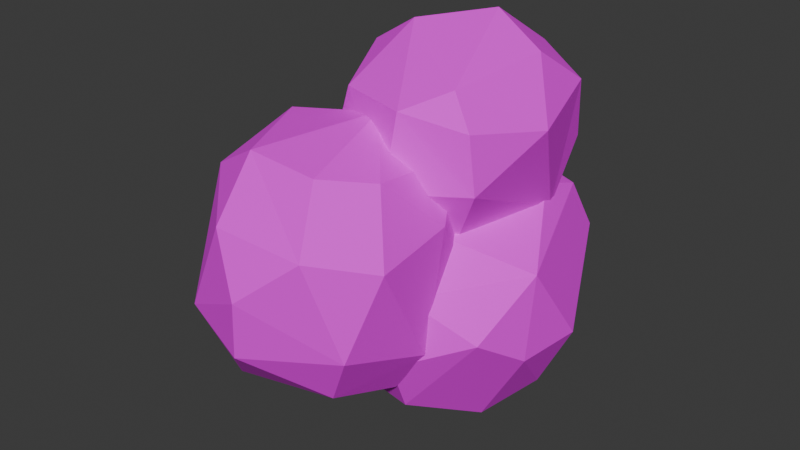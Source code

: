 # Source: shroom4.blend  (saved by Blender 4.3.34; exported with 4.5.12 LTS)
import bpy
from mathutils import Matrix  # noqa: F401  (used for matrix-valued properties, if any)

bpy.ops.wm.read_factory_settings(use_empty=True)
scene = bpy.context.scene
scene.name = 'Scene'

# ---- collections
col_collection = bpy.data.collections.new('Collection'); scene.collection.children.link(col_collection)

# ---- images (referenced by path relative to the original .blend; pixels are not part of the script)
import os
ASSET_DIR = os.environ.get("B2B_ASSET_DIR", "")  # directory of the original .blend (textures are referenced by path, not embedded)
HERE = os.path.dirname(os.path.abspath(__file__))  # packed textures are extracted next to this script under _unpacked/

def load_image(name, relpath, width, height, colorspace="sRGB"):
    """Load a texture the original file referenced (path relative to the .blend, or extracted next to this script)."""
    p = next((c for c in (os.path.join(HERE, relpath), os.path.join(ASSET_DIR, relpath)) if relpath and os.path.exists(c)), "")
    if p:
        img = bpy.data.images.load(p, check_existing=True)
        img.name = name
    else:  # same state as the original file: an image datablock whose file is absent (Cycles renders it pink)
        img = bpy.data.images.new(name, width, height)
        img.source = "FILE"
        img.filepath = "//" + (relpath or name)
    img.colorspace_settings.name = colorspace
    return img
img_shroom_emissive4 = load_image('shroom_emissive4', 'shroom_emissive4.png', 1024, 1024, 'sRGB')

# ---- materials (node trees are filled in below, after node groups)
mat_material = bpy.data.materials.new('Material')

# ---- material node trees
mat_material.use_nodes = True; mat_material.node_tree.nodes.clear()
_N = mat_material.node_tree.nodes; _L = mat_material.node_tree.links
n0 = _N.new('ShaderNodeBsdfPrincipled'); n0.name = 'Principled BSDF'; n0.location = (10, 300)
n0.inputs[2].default_value = 0.8
n1 = _N.new('ShaderNodeOutputMaterial'); n1.name = 'Material Output'; n1.location = (300, 300)
n2 = _N.new('ShaderNodeTexImage'); n2.name = 'Image Texture'; n2.location = (-336, 230)
n2.image = img_shroom_emissive4
_L.new(n0.outputs[0], n1.inputs[0])
_L.new(n2.outputs[0], n0.inputs[0])
n1.is_active_output = True

# ---- world
world_world = bpy.data.worlds.new('World'); scene.world = world_world
world_world.use_nodes = True; world_world.node_tree.nodes.clear()
_N = world_world.node_tree.nodes; _L = world_world.node_tree.links
n0 = _N.new('ShaderNodeOutputWorld'); n0.name = 'World Output'; n0.location = (300, 300)
n1 = _N.new('ShaderNodeBackground'); n1.name = 'Background'; n1.location = (10, 300)
n1.inputs[0].default_value = (0.05088, 0.05088, 0.05088, 1.0)
_L.new(n1.outputs[0], n0.inputs[0])
n0.is_active_output = True
world_world.color = (0.05088, 0.05088, 0.05088)
world_world.sun_shadow_jitter_overblur = 0.0

# ---- meshes
me_cube_002 = bpy.data.meshes.new('Cube.002')
me_cube_002.from_pydata([(-0.03206, 0.04854, 0.0108), (0.04835, -3.768e-05, -0.1044), (0.05059, 0.08129, -0.07576), (-0.03666, -0.002521, 0.0001061), (0.03536, -0.05073, -0.01309), (0.07672, 0.002978, -0.007774), (0.04806, 0.05254, 0.01755), (-0.04418, 0.07029, -0.01843), (0.0474, 0.08259, 0.006874), (0.05144, 0.09815, -0.02354), (0.002526, 0.09912, -0.06944), (-0.04457, 0.02231, -0.08703), (-0.03819, 0.07603, -0.06694), (0.06214, 0.03399, -0.09455), (0.001315, -0.006075, -0.1125), (-0.044, -0.02585, -0.04746), (-0.02647, -0.03202, -0.08475), (0.06747, -0.03369, -0.03627), (-0.01925, -0.03209, -0.005448), (-0.006272, 0.02267, 0.02645), (0.03524, -0.02288, 0.0112), (0.007274, 0.08365, 0.01831), (-0.01322, 0.1034, -0.0311), (0.01452, 0.1094, -0.02375), (-0.01585, 0.05972, -0.0988), (0.02804, 0.06081, -0.1049), (0.0268, -0.0406, -0.08642), (0.03085, -0.05718, -0.052), (0.002116, -0.05594, -0.03608), (-0.05562, 0.02154, -0.0294), (0.08031, 0.03772, -0.05684), (0.07647, -0.003348, -0.05652), (-0.05936, -0.07023, -0.06455), (-0.05046, 0.0172, -0.01687), (0.02153, 0.0009504, -0.05571), (-0.05994, -0.02965, 0.05914), (-0.06261, -0.07906, 0.04317), (-0.02745, -0.09012, 0.06332), (0.01451, -0.09117, 0.06068), (0.03283, -0.06625, 0.05495), (0.02487, 0.0006874, 0.04405), (-0.03069, 0.01774, 0.04018), (-0.0665, 0.005934, 0.0259), (0.03518, -0.0003041, -0.02071), (-0.07005, -0.03803, -0.05438), (0.02859, -0.05053, -0.06858), (0.02308, -0.09202, -0.05535), (-0.02984, -0.1037, -0.05619), (-0.0518, -0.1126, -0.02035), (-0.07764, -0.07958, -0.02285), (0.03866, -0.09992, -0.02519), (-0.003063, -0.02562, 0.06929), (0.01241, 0.0231, 0.01091), (-0.01559, 0.02819, -0.02039), (-0.02759, 0.002862, -0.06325), (-8.477e-05, -0.01532, -0.07388), (-0.01752, -0.06002, -0.07925), (-0.01082, -0.1241, -0.02971), (-0.005318, -0.1276, 0.004234), (-0.02609, -0.1159, 0.03291), (0.02551, -0.1135, 0.0298), (-0.08243, -0.02573, 0.02598), (-0.0866, -0.0293, -0.01297), (0.04545, -0.04751, -0.04309), (0.04498, -0.03259, 0.02359), (0.04964, -0.08357, 0.01995), (-0.02498, -0.02361, 0.07748), (-0.04007, 0.01597, 0.08963), (0.02138, -0.04081, 0.07984), (0.04227, -0.02361, 0.09051), (0.05106, 0.03466, 0.09669), (-0.02973, 0.05922, 0.09018), (-0.03409, 0.07776, 0.05652), (0.05026, 0.07846, 0.03792), (0.01046, 0.06228, -0.01439), (-0.05936, 0.02438, -0.002889), (-0.05169, 0.05281, -0.002389), (0.03451, -0.01017, 0.0002875), (-0.003638, -0.01236, -0.01115), (-0.03007, -0.01498, -0.00317), (-0.04297, -0.02119, 0.02445), (0.0567, -0.02511, 0.03966), (0.05374, -0.02679, 0.07194), (-0.01176, 0.01277, 0.107), (0.01913, 0.04295, 0.1114), (0.02192, 0.08373, 0.0851), (-0.02089, 0.08659, 0.02907), (0.02336, 0.09129, 0.02817), (0.02746, 0.04031, -0.01598), (-0.007696, 0.02048, -0.02289), (0.0161, -0.04525, 0.03692), (-0.05855, 0.05179, 0.04546), (-0.06383, 0.01474, 0.04706), (0.05243, 0.05145, 0.005826), (0.05545, 0.06864, 0.07398), (0.06776, 0.01924, 0.06344)], [], [(19, 6, 21), (19, 0, 3), (21, 23, 22), (0, 21, 7), (7, 22, 12), (25, 14, 24), (25, 1, 14), (10, 25, 24), (2, 25, 10), (25, 13, 1), (14, 16, 11), (12, 24, 11), (27, 28, 16), (28, 4, 18), (28, 18, 15), (29, 11, 15), (15, 18, 3), (6, 5, 8), (31, 1, 13), (30, 13, 2), (37, 51, 35), (38, 51, 37), (38, 39, 51), (51, 40, 41), (51, 41, 35), (52, 53, 41), (43, 34, 52), (34, 54, 53), (53, 54, 33), (33, 54, 44), (34, 55, 54), (34, 45, 55), (56, 46, 47), (56, 47, 32), (58, 59, 48), (46, 57, 47), (42, 61, 35), (33, 62, 42), (65, 50, 63), (63, 45, 34), (83, 84, 71), (66, 83, 67), (68, 69, 83), (69, 70, 84), (83, 71, 67), (85, 87, 86), (71, 85, 72), (74, 88, 89), (89, 78, 79), (93, 88, 74), (89, 79, 75), (90, 80, 79), (77, 90, 78), (75, 79, 80), (92, 80, 66), (92, 66, 67), (95, 81, 93), (70, 95, 94), (18, 20, 19), (19, 20, 6), (18, 4, 20), (4, 5, 20), (20, 5, 6), (19, 21, 0), (3, 18, 19), (10, 23, 9, 2), (21, 6, 8), (9, 23, 21, 8), (17, 27, 26, 1), (22, 23, 10), (12, 22, 10), (7, 21, 22), (12, 10, 24), (2, 13, 25), (24, 14, 11), (26, 27, 16), (14, 26, 16), (14, 1, 26), (29, 7, 12, 11), (27, 17, 4), (28, 27, 4), (16, 28, 15), (29, 3, 0, 7), (15, 11, 16), (29, 15, 3), (31, 30, 5, 17), (5, 30, 9, 8), (2, 9, 30), (56, 32, 54, 55), (5, 4, 17), (31, 17, 1), (30, 31, 13), (51, 39, 40), (35, 41, 42), (36, 37, 35), (41, 53, 33), (52, 34, 53), (40, 52, 41), (40, 43, 52), (41, 33, 42), (48, 49, 32, 47), (55, 45, 56), (45, 46, 56), (54, 32, 44), (57, 58, 48), (58, 60, 59), (58, 57, 50, 60), (47, 57, 48), (46, 50, 57), (37, 59, 60, 38), (49, 36, 61, 62), (59, 37, 36), (48, 59, 36), (49, 62, 44, 32), (42, 62, 61), (33, 44, 62), (39, 65, 64, 40), (49, 48, 36), (35, 61, 36), (64, 65, 63), (34, 43, 63), (43, 64, 63), (43, 40, 64), (38, 60, 65, 39), (46, 45, 63, 50), (65, 60, 50), (94, 85, 84, 70), (83, 69, 84), (66, 68, 83), (73, 87, 85, 94), (84, 85, 71), (72, 85, 86), (93, 74, 87, 73), (74, 76, 86, 87), (77, 78, 89, 88), (89, 75, 76, 74), (88, 93, 77), (66, 80, 90, 68), (68, 90, 81, 82), (78, 90, 79), (77, 81, 90), (92, 91, 76, 75), (68, 82, 69), (91, 72, 86, 76), (92, 75, 80), (71, 72, 91), (92, 67, 71, 91), (69, 82, 95, 70), (93, 94, 95), (95, 82, 81), (73, 94, 93), (93, 81, 77)])
_uv = me_cube_002.uv_layers.new(name='UVMap')
_uv.uv.foreach_set('vector', [0.3759, 0.7254, 0.4676, 0.6845, 0.4963, 0.7687, 0.6543, 0.1959, 0.6059, 0.2536, 0.5755, 0.1774, 0.6535, 0.3349, 0.5781, 0.4043, 0.5507, 0.3647, 0.6059, 0.2536, 0.6535, 0.3349, 0.5564, 0.2923, 0.5564, 0.2923, 0.5507, 0.3647, 0.479, 0.3151, 0.641, 0.5446, 0.6132, 0.4167, 0.7087, 0.5263, 0.641, 0.5446, 0.5576, 0.4733, 0.6132, 0.4167, 0.6829, 0.6449, 0.641, 0.5446, 0.7087, 0.5263, 0.6081, 0.6039, 0.641, 0.5446, 0.6829, 0.6449, 0.641, 0.5446, 0.5717, 0.5322, 0.5576, 0.4733, 0.3596, 0.1632, 0.4356, 0.1403, 0.4399, 0.2321, 0.479, 0.3151, 0.4025, 0.3068, 0.4399, 0.2321, 0.475, 0.02755, 0.5104, 0.07056, 0.4356, 0.1403, 0.5104, 0.07056, 0.5669, 0.02755, 0.5636, 0.1217, 0.5104, 0.07056, 0.5636, 0.1217, 0.4971, 0.1551, 0.5297, 0.2232, 0.4399, 0.2321, 0.4971, 0.1551, 0.4971, 0.1551, 0.5636, 0.1217, 0.5755, 0.1774, 0.4676, 0.6845, 0.4402, 0.5879, 0.5154, 0.7037, 0.4882, 0.5308, 0.5576, 0.4733, 0.5717, 0.5322, 0.5294, 0.5763, 0.5717, 0.5322, 0.6081, 0.6039, 0.7742, 0.09624, 0.8778, 0.02755, 0.88, 0.1216, 0.7351, 0.04119, 0.8778, 0.02755, 0.7742, 0.09624, 0.007779, 0.2649, 0.06319, 0.2753, 0.1029, 0.38, 0.1029, 0.38, 0.1621, 0.3337, 0.2361, 0.4078, 0.8778, 0.02755, 0.9799, 0.1113, 0.88, 0.1216, 0.2289, 0.3208, 0.298, 0.3022, 0.2361, 0.4078, 0.2196, 0.2544, 0.2651, 0.2209, 0.2289, 0.3208, 0.2651, 0.2209, 0.3472, 0.2064, 0.298, 0.3022, 0.298, 0.3022, 0.3472, 0.2064, 0.3472, 0.3353, 0.9821, 0.2495, 0.9603, 0.3517, 0.8679, 0.3066, 0.2651, 0.2209, 0.2887, 0.1807, 0.3472, 0.2064, 0.2651, 0.2209, 0.2237, 0.1531, 0.2887, 0.1807, 0.2695, 0.09681, 0.174, 0.1076, 0.2102, 0.02755, 0.2695, 0.09681, 0.2102, 0.02755, 0.3139, 0.0373, 0.6695, 0.1698, 0.7241, 0.1413, 0.7355, 0.2417, 0.174, 0.1076, 0.1189, 0.04436, 0.2102, 0.02755, 0.9393, 0.1722, 0.8862, 0.1811, 0.88, 0.1216, 0.9821, 0.2495, 0.8831, 0.2388, 0.9393, 0.1722, 0.08263, 0.2057, 0.123, 0.1348, 0.1904, 0.1822, 0.1904, 0.1822, 0.2237, 0.1531, 0.2651, 0.2209, 0.8646, 0.7114, 0.775, 0.7114, 0.8188, 0.6366, 0.9655, 0.6754, 0.8646, 0.7114, 0.8884, 0.6581, 0.1819, 0.6888, 0.2137, 0.6555, 0.2896, 0.7198, 0.2137, 0.6555, 0.2703, 0.5853, 0.3234, 0.6163, 0.8646, 0.7114, 0.8188, 0.6366, 0.8884, 0.6581, 0.7211, 0.6283, 0.724, 0.5102, 0.791, 0.5286, 0.8188, 0.6366, 0.7211, 0.6283, 0.8093, 0.5768, 0.07329, 0.4495, 0.08019, 0.5014, 0.007779, 0.5466, 0.007779, 0.5466, 0.03525, 0.6159, 0.007779, 0.6635, 0.1378, 0.4955, 0.08019, 0.5014, 0.07329, 0.4495, 0.9043, 0.4167, 0.9852, 0.4841, 0.916, 0.5074, 0.115, 0.6709, 0.03936, 0.7301, 0.007779, 0.6635, 0.08846, 0.5869, 0.115, 0.6709, 0.03525, 0.6159, 0.916, 0.5074, 0.9852, 0.4841, 0.9922, 0.5575, 0.9182, 0.5851, 0.9922, 0.5575, 0.9655, 0.6754, 0.9182, 0.5851, 0.9655, 0.6754, 0.8884, 0.6581, 0.2094, 0.5733, 0.1498, 0.6162, 0.1378, 0.4955, 0.2703, 0.5853, 0.2094, 0.5733, 0.2554, 0.5149, 0.5636, 0.1217, 0.6339, 0.06531, 0.6543, 0.1959, 0.3759, 0.7254, 0.3596, 0.6008, 0.4676, 0.6845, 0.5636, 0.1217, 0.5669, 0.02755, 0.6339, 0.06531, 0.3596, 0.5152, 0.4402, 0.5879, 0.3596, 0.6008, 0.3596, 0.6008, 0.4402, 0.5879, 0.4676, 0.6845, 0.6543, 0.1959, 0.6535, 0.3349, 0.6059, 0.2536, 0.5755, 0.1774, 0.5636, 0.1217, 0.6543, 0.1959, 0.6829, 0.6449, 0.6074, 0.728, 0.5677, 0.6817, 0.6081, 0.6039, 0.4963, 0.7687, 0.4676, 0.6845, 0.5154, 0.7037, 0.5677, 0.6817, 0.6074, 0.728, 0.4963, 0.7687, 0.5154, 0.7037, 0.4318, 0.5115, 0.4182, 0.4405, 0.4969, 0.4167, 0.5576, 0.4733, 0.5507, 0.3647, 0.5781, 0.4043, 0.4786, 0.3934, 0.479, 0.3151, 0.5507, 0.3647, 0.4786, 0.3934, 0.5564, 0.2923, 0.6535, 0.3349, 0.5507, 0.3647, 0.479, 0.3151, 0.4786, 0.3934, 0.4025, 0.3068, 0.6081, 0.6039, 0.5717, 0.5322, 0.641, 0.5446, 0.4025, 0.3068, 0.3596, 0.1632, 0.4399, 0.2321, 0.4044, 0.06146, 0.475, 0.02755, 0.4356, 0.1403, 0.3596, 0.1632, 0.4044, 0.06146, 0.4356, 0.1403, 0.6132, 0.4167, 0.5576, 0.4733, 0.4969, 0.4167, 0.5297, 0.2232, 0.5564, 0.2923, 0.479, 0.3151, 0.4399, 0.2321, 0.4182, 0.4405, 0.4318, 0.5115, 0.3596, 0.5152, 0.5104, 0.07056, 0.475, 0.02755, 0.5669, 0.02755, 0.4356, 0.1403, 0.5104, 0.07056, 0.4971, 0.1551, 0.5297, 0.2232, 0.5755, 0.1774, 0.6059, 0.2536, 0.5564, 0.2923, 0.4971, 0.1551, 0.4399, 0.2321, 0.4356, 0.1403, 0.5297, 0.2232, 0.4971, 0.1551, 0.5755, 0.1774, 0.4882, 0.5308, 0.5294, 0.5763, 0.4402, 0.5879, 0.4318, 0.5115, 0.4402, 0.5879, 0.5294, 0.5763, 0.5677, 0.6817, 0.5154, 0.7037, 0.6081, 0.6039, 0.5677, 0.6817, 0.5294, 0.5763, 0.2695, 0.09681, 0.3139, 0.0373, 0.3472, 0.2064, 0.2887, 0.1807, 0.4402, 0.5879, 0.3596, 0.5152, 0.4318, 0.5115, 0.4882, 0.5308, 0.4318, 0.5115, 0.5576, 0.4733, 0.5294, 0.5763, 0.4882, 0.5308, 0.5717, 0.5322, 0.1029, 0.38, 0.06319, 0.2753, 0.1621, 0.3337, 0.88, 0.1216, 0.9799, 0.1113, 0.9393, 0.1722, 0.8039, 0.1514, 0.7742, 0.09624, 0.88, 0.1216, 0.2361, 0.4078, 0.298, 0.3022, 0.3472, 0.3353, 0.2289, 0.3208, 0.2651, 0.2209, 0.298, 0.3022, 0.1621, 0.3337, 0.2289, 0.3208, 0.2361, 0.4078, 0.1621, 0.3337, 0.2196, 0.2544, 0.2289, 0.3208, 0.9799, 0.1113, 0.9821, 0.2495, 0.9393, 0.1722, 0.7355, 0.2417, 0.803, 0.2556, 0.8068, 0.3355, 0.7149, 0.3072, 0.2887, 0.1807, 0.2237, 0.1531, 0.2695, 0.09681, 0.2237, 0.1531, 0.174, 0.1076, 0.2695, 0.09681, 0.9603, 0.3517, 0.8068, 0.3355, 0.8679, 0.3066, 0.6667, 0.2419, 0.6695, 0.1698, 0.7355, 0.2417, 0.6695, 0.1698, 0.6667, 0.0813, 0.7241, 0.1413, 0.05145, 0.07887, 0.1189, 0.04436, 0.123, 0.1348, 0.02916, 0.1692, 0.7149, 0.3072, 0.6667, 0.2419, 0.7355, 0.2417, 0.174, 0.1076, 0.123, 0.1348, 0.1189, 0.04436, 0.7742, 0.09624, 0.7241, 0.1413, 0.6667, 0.0813, 0.7351, 0.04119, 0.803, 0.2556, 0.8039, 0.1514, 0.8862, 0.1811, 0.8831, 0.2388, 0.7241, 0.1413, 0.7742, 0.09624, 0.8039, 0.1514, 0.7355, 0.2417, 0.7241, 0.1413, 0.8039, 0.1514, 0.803, 0.2556, 0.8831, 0.2388, 0.8679, 0.3066, 0.8068, 0.3355, 0.9393, 0.1722, 0.8831, 0.2388, 0.8862, 0.1811, 0.9821, 0.2495, 0.8679, 0.3066, 0.8831, 0.2388, 0.06319, 0.2753, 0.08263, 0.2057, 0.1367, 0.2677, 0.1621, 0.3337, 0.803, 0.2556, 0.7355, 0.2417, 0.8039, 0.1514, 0.88, 0.1216, 0.8862, 0.1811, 0.8039, 0.1514, 0.1367, 0.2677, 0.08263, 0.2057, 0.1904, 0.1822, 0.2651, 0.2209, 0.2196, 0.2544, 0.1904, 0.1822, 0.2196, 0.2544, 0.1367, 0.2677, 0.1904, 0.1822, 0.2196, 0.2544, 0.1621, 0.3337, 0.1367, 0.2677, 0.007779, 0.2649, 0.02916, 0.1692, 0.08263, 0.2057, 0.06319, 0.2753, 0.174, 0.1076, 0.2237, 0.1531, 0.1904, 0.1822, 0.123, 0.1348, 0.08263, 0.2057, 0.02916, 0.1692, 0.123, 0.1348, 0.2554, 0.5149, 0.3144, 0.4857, 0.3234, 0.6163, 0.2703, 0.5853, 0.2896, 0.7198, 0.2137, 0.6555, 0.3234, 0.6163, 0.1695, 0.7638, 0.1819, 0.6888, 0.2896, 0.7198, 0.2041, 0.4742, 0.1946, 0.4202, 0.3144, 0.4857, 0.2554, 0.5149, 0.775, 0.7114, 0.7211, 0.6283, 0.8188, 0.6366, 0.8093, 0.5768, 0.7211, 0.6283, 0.791, 0.5286, 0.1378, 0.4955, 0.07329, 0.4495, 0.1946, 0.4202, 0.2041, 0.4742, 0.803, 0.4271, 0.8719, 0.5008, 0.791, 0.5286, 0.724, 0.5102, 0.08846, 0.5869, 0.03525, 0.6159, 0.007779, 0.5466, 0.08019, 0.5014, 0.9043, 0.4167, 0.916, 0.5074, 0.8719, 0.5008, 0.803, 0.4271, 0.08019, 0.5014, 0.1378, 0.4955, 0.08846, 0.5869, 0.1695, 0.7638, 0.03936, 0.7301, 0.115, 0.6709, 0.1819, 0.6888, 0.1819, 0.6888, 0.115, 0.6709, 0.1498, 0.6162, 0.1878, 0.6395, 0.03525, 0.6159, 0.115, 0.6709, 0.007779, 0.6635, 0.08846, 0.5869, 0.1498, 0.6162, 0.115, 0.6709, 0.9182, 0.5851, 0.8638, 0.5707, 0.8719, 0.5008, 0.916, 0.5074, 0.1819, 0.6888, 0.1878, 0.6395, 0.2137, 0.6555, 0.8638, 0.5707, 0.8093, 0.5768, 0.791, 0.5286, 0.8719, 0.5008, 0.9182, 0.5851, 0.916, 0.5074, 0.9922, 0.5575, 0.8188, 0.6366, 0.8093, 0.5768, 0.8638, 0.5707, 0.9182, 0.5851, 0.8884, 0.6581, 0.8188, 0.6366, 0.8638, 0.5707, 0.2137, 0.6555, 0.1878, 0.6395, 0.2094, 0.5733, 0.2703, 0.5853, 0.1378, 0.4955, 0.2554, 0.5149, 0.2094, 0.5733, 0.2094, 0.5733, 0.1878, 0.6395, 0.1498, 0.6162, 0.2041, 0.4742, 0.2554, 0.5149, 0.1378, 0.4955, 0.1378, 0.4955, 0.1498, 0.6162, 0.08846, 0.5869])
me_cube_002.materials.append(mat_material)
me_cube_002.update()

# ---- objects
ob_shroom4 = bpy.data.objects.new('shroom4', me_cube_002)

# ---- transforms, parenting, visibility, modifiers, constraints
ob_shroom4.location = (0.02618, 0.6743, 0.0007919)

# ---- collection membership
col_collection.objects.link(ob_shroom4)

# ---- scene / render settings (as saved in the file)
scene.frame_start = 1; scene.frame_end = 250; scene.frame_set(1)
scene.render.engine = 'BLENDER_EEVEE_NEXT'
bpy.context.view_layer.update()

# ---- added for rendering (the .blend has no active camera and no usable light): camera, sun
cam_auto = bpy.data.cameras.new('AutoCamera')
cam_auto.lens = 50.0
cam_auto.sensor_width = 36.0
cam_auto.clip_end = 1000.0
ob_auto_camera = bpy.data.objects.new('AutoCamera', cam_auto)
scene.collection.objects.link(ob_auto_camera)
ob_auto_camera.location = (0.361876, 0.258635, 0.271356)
ob_auto_camera.rotation_euler = (1.09748, -7.21219e-08, 0.694738)
scene.camera = ob_auto_camera
light_auto_sun = bpy.data.lights.new('AutoSun', 'SUN')
light_auto_sun.energy = 3.0
light_auto_sun.angle = 0.0523599
ob_auto_sun = bpy.data.objects.new('AutoSun', light_auto_sun)
scene.collection.objects.link(ob_auto_sun)
ob_auto_sun.rotation_euler = (0.872665, 0.174533, 0.523599)
bpy.context.view_layer.update()
